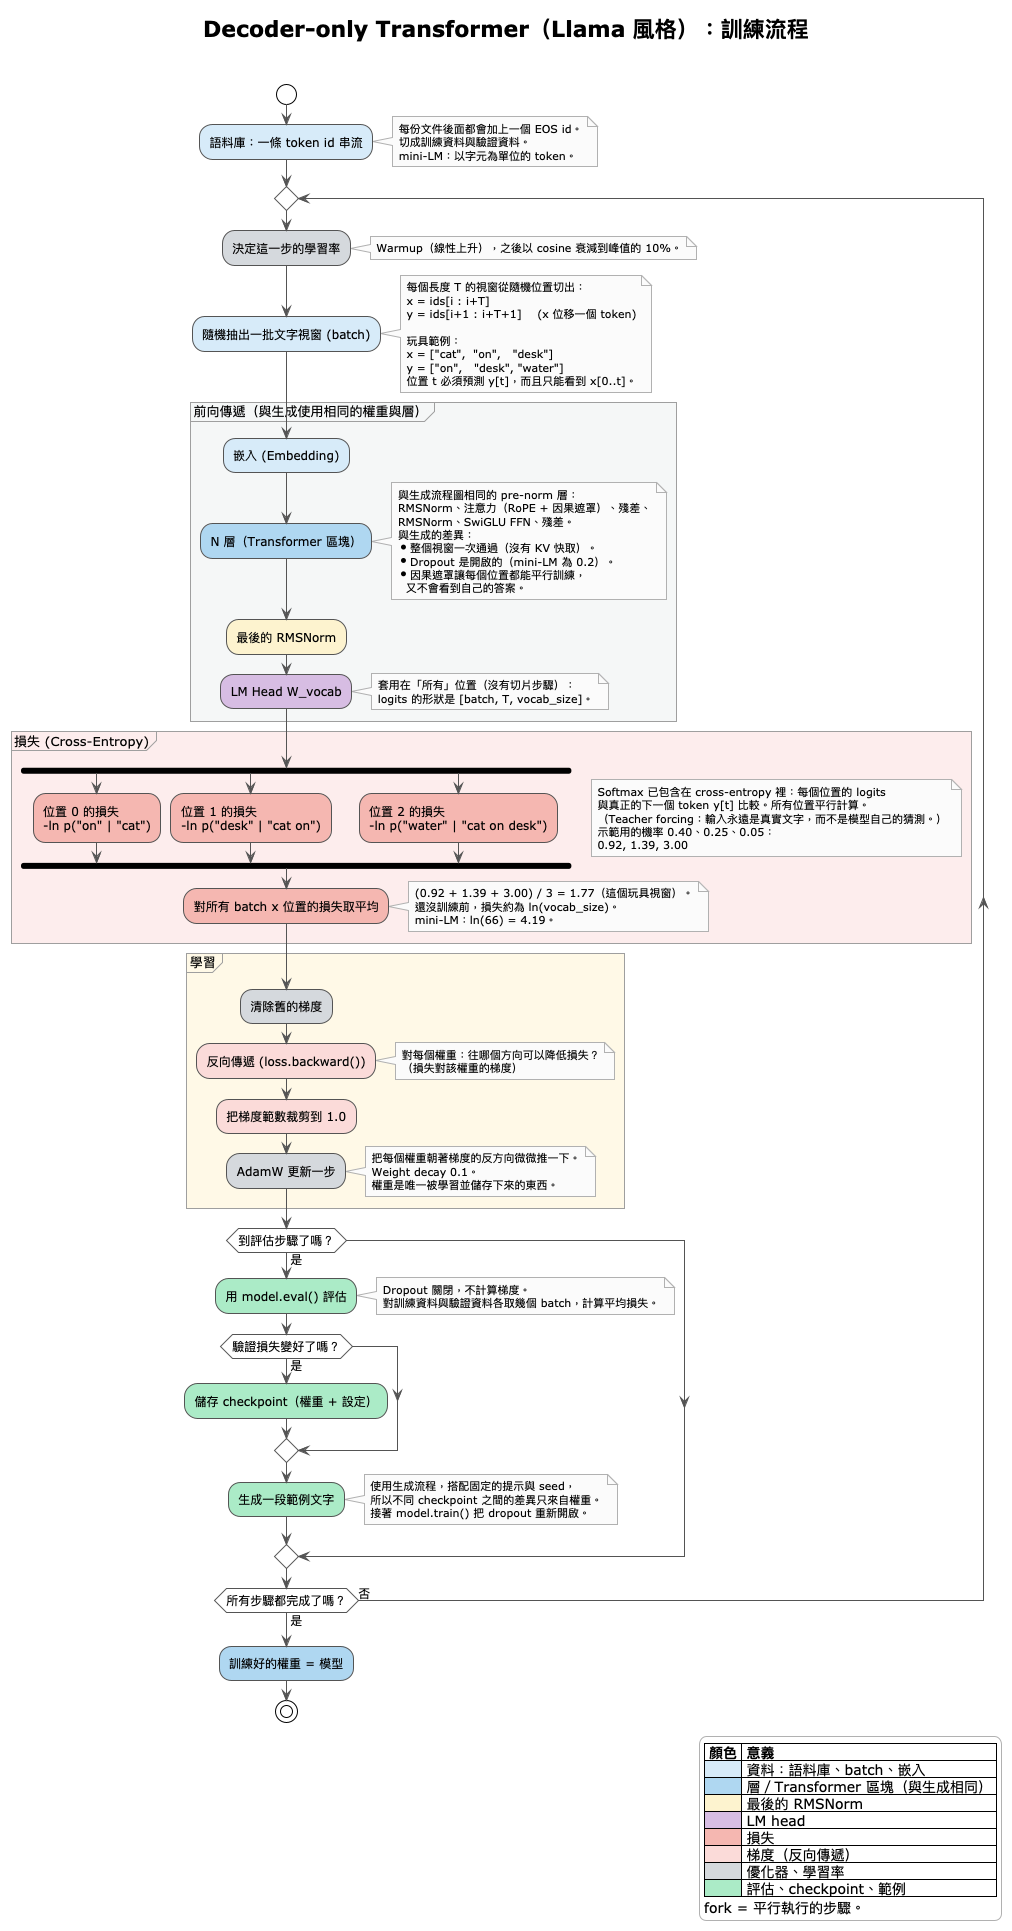

The diagram above was rendered by PlantUML. Its source (embedded in the PNG):
@startuml
' --- i18n:begin (bundle.py replaces this block with inline data; keep the markers) ---
' ONE source, language chosen at render time (default en):
'   -DLANG_ZH_TW=1 | -DLANG_JA=1 | -DLANG_KO=1      see render.sh
' Needs the i18n/ folder next to the working directory (render.sh does that).
' No i18n folder here (editor, online preview)? Use bundle/<this file>: self-contained.
' Every visible word lives in i18n/<lang>.json (en.json is the source of truth
' and the fallback). Never write a raw string below: add a key to the JSON files.
!$lang = "en"
!ifdef LANG_ZH_TW
!$lang = "zh-tw"
!endif
!ifdef LANG_JA
!$lang = "ja"
!endif
!ifdef LANG_KO
!$lang = "ko"
!endif
!assert %file_exists("i18n/en.json") : "i18n/en.json not found. PlantUML must run from the transformer-study folder (render.sh does), or use the self-contained bundle/ version of this diagram."
!$en = %load_json("i18n/en.json")
!$loc = %load_json("i18n/" + $lang + ".json")
' --- i18n:end ---
!function $t($key)
!if %json_key_exists($loc, $key)
!return $loc[$key]
!endif
!return $en[$key]
!endfunction
!theme plain
skinparam shadowing false
skinparam defaultFontSize 12
skinparam ArrowColor #555555
skinparam ActivityBorderColor #555555
skinparam ActivityDiamondBorderColor #555555
skinparam NoteBackgroundColor #FAFAFA
skinparam NoteBorderColor #B0B0B0
skinparam NoteFontSize 11
skinparam PartitionBorderColor #9E9E9E
skinparam PartitionFontSize 13
skinparam LegendBackgroundColor #FFFFFF
skinparam LegendBorderColor #B0B0B0
skinparam activity {
  BackgroundColor<<data>> #D6EAF8
  BackgroundColor<<model>> #AED6F1
  BackgroundColor<<norm>> #FCF3CF
  BackgroundColor<<head>> #D7BDE2
  BackgroundColor<<loss>> #F5B7B1
  BackgroundColor<<grad>> #FADBD8
  BackgroundColor<<opt>> #D5D8DC
  BackgroundColor<<eval>> #ABEBC6
}
title $t("tr_title_001")

start
:$t("tr_act_001"); <<data>>
note right
$t("tr_note_001")
end note

repeat
  :$t("tr_act_002"); <<opt>>
  note right
$t("tr_note_002")
  end note

  :$t("tr_act_003"); <<data>>
  note right
$t("tr_note_003")
  end note

  !$p_tr_part_001 = $t("tr_part_001")
  partition "$p_tr_part_001" #F4F6F7 {
    :$t("tr_act_004"); <<data>>
    :$t("tr_act_005"); <<model>>
    note right
$t("tr_note_004")
    end note
    :$t("tr_act_006"); <<norm>>
    :$t("tr_act_007"); <<head>>
    note right
$t("tr_note_005")
    end note
  }

  !$p_tr_part_002 = $t("tr_part_002")
  partition "$p_tr_part_002" #FDEDEC {
    fork
      :$t("tr_act_008"); <<loss>>
    fork again
      :$t("tr_act_009"); <<loss>>
    fork again
      :$t("tr_act_010"); <<loss>>
    end fork
    note right
$t("tr_note_006")
    end note
    :$t("tr_act_011"); <<loss>>
    note right
$t("tr_note_007")
    end note
  }

  !$p_tr_part_003 = $t("tr_part_003")
  partition "$p_tr_part_003" #FEF9E7 {
    :$t("tr_act_012"); <<opt>>
    :$t("tr_act_013"); <<grad>>
    note right
$t("tr_note_008")
    end note
    :$t("tr_act_014"); <<grad>>
    :$t("tr_act_015"); <<opt>>
    note right
$t("tr_note_009")
    end note
  }

  !$c_tr_cond_001 = $t("tr_cond_001")
  !$c_tr_cond_002 = $t("tr_cond_002")
  if ($c_tr_cond_001) then ($c_tr_cond_002)
    :$t("tr_act_016"); <<eval>>
    note right
$t("tr_note_010")
    end note
    !$c_tr_cond_003 = $t("tr_cond_003")
    !$c_tr_cond_004 = $t("tr_cond_004")
    if ($c_tr_cond_003) then ($c_tr_cond_004)
      :$t("tr_act_017"); <<eval>>
    endif
    :$t("tr_act_018"); <<eval>>
    note right
$t("tr_note_011")
    end note
  endif
!$c_tr_cond_005 = $t("tr_cond_005")
!$c_tr_cond_006 = $t("tr_cond_006")
!$c_tr_cond_007 = $t("tr_cond_007")
repeat while ($c_tr_cond_005) is ($c_tr_cond_006) not ($c_tr_cond_007)

:$t("tr_act_019"); <<model>>
stop

legend right
  |= $t("tr_legend_001") |= $t("tr_legend_002") |
  |<#D6EAF8>   | $t("tr_legend_003") |
  |<#AED6F1>   | $t("tr_legend_004") |
  |<#FCF3CF>   | $t("tr_legend_005") |
  |<#D7BDE2>   | $t("tr_legend_006") |
  |<#F5B7B1>   | $t("tr_legend_007") |
  |<#FADBD8>   | $t("tr_legend_008") |
  |<#D5D8DC>   | $t("tr_legend_009") |
  |<#ABEBC6>   | $t("tr_legend_010") |
  $t("tr_legend_011")
endlegend
@enduml